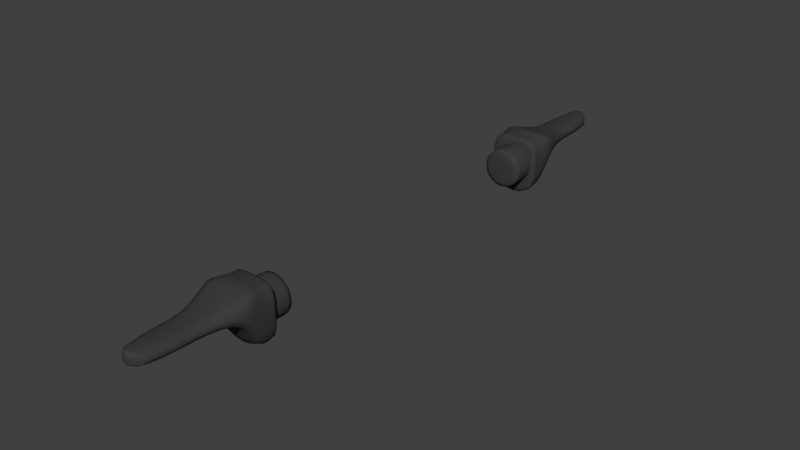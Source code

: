 # Source: mounting_system-2.blend  (saved by Blender 2.77.0; exported with 4.5.12 LTS)
import bpy
from mathutils import Matrix  # noqa: F401  (used for matrix-valued properties, if any)

bpy.ops.wm.read_factory_settings(use_empty=True)
scene = bpy.context.scene
scene.name = 'Scene'

# ---- collections
col_collection_1 = bpy.data.collections.new('Collection 1'); scene.collection.children.link(col_collection_1)

# ---- materials (node trees are filled in below, after node groups)
mat_material = bpy.data.materials.new('Material')
mat_material.alpha_threshold = 0.0
mat_material.use_transparent_shadow = False
mat_material.diffuse_color = (0.05222, 0.04886, 0.04629, 1.0)
mat_material.roughness = 0.5
mat_material.specular_intensity = 1.0

# ---- material node trees

# ---- world
world_world = bpy.data.worlds.new('World'); scene.world = world_world
world_world.color = (0.05088, 0.05088, 0.05088)
world_world.use_sun_shadow = False
world_world.sun_shadow_jitter_overblur = 0.0
world_world.cycles.sampling_method = 'MANUAL'

# ---- meshes
me_cube_003 = bpy.data.meshes.new('Cube.003')
me_cube_003.from_pydata([(-0.163, -0.02778, -0.163), (-0.163, -0.02778, 0.163), (-0.163, -0.1239, -0.163), (-0.163, -0.1239, 0.163), (0.163, -0.02778, -0.163), (0.163, -0.02778, 0.163), (0.163, -0.1239, -0.163), (0.163, -0.1239, 0.163), (-0.1739, -0.1935, -0.06247), (-0.1739, -0.1935, 0.1821), (0.1739, -0.1935, -0.06247), (0.1739, -0.1935, 0.1821), (-0.163, -0.02778, 0.0), (-0.163, -0.1239, 0.0), (0.163, -0.1239, 0.0), (0.163, -0.02778, 0.0), (-0.1739, -0.1935, 0.1005), (0.1739, -0.1935, 0.1005), (-0.163, -0.2828, 0.02423), (0.163, -0.2828, 0.02423), (-0.163, -0.2828, 0.1413), (0.163, -0.2828, 0.1413), (-0.07726, -0.8091, 0.02747), (0.07726, -0.8091, 0.02747), (-0.07726, -0.8091, 0.1009), (0.07726, -0.8091, 0.1009), (0.1074, -0.5928, 0.1009), (-0.1074, -0.5928, 0.1009), (0.1074, -0.5928, 0.02747), (-0.1074, -0.5928, 0.02747), (-0.1053, -0.4434, 0.1009), (0.1053, -0.4434, 0.1009), (0.1053, -0.4434, 0.02747), (-0.1053, -0.4434, 0.02747), (0.004347, -0.08218, 0.129), (0.004347, 0.1154, 0.129), (0.05512, -0.08218, 0.1189), (0.05512, 0.1154, 0.1189), (0.09817, -0.08218, 0.0901), (0.09817, 0.1154, 0.0901), (0.1269, -0.08218, 0.04706), (0.1269, 0.1154, 0.04706), (0.137, -0.08218, -0.003717), (0.137, 0.1154, -0.003717), (0.1269, -0.08218, -0.05449), (0.1269, 0.1154, -0.05449), (0.09817, -0.08218, -0.09754), (0.09817, 0.1154, -0.09754), (0.05512, -0.08218, -0.1263), (0.05512, 0.1154, -0.1263), (0.004347, -0.08218, -0.1364), (0.004347, 0.1154, -0.1364), (-0.04643, -0.08218, -0.1263), (-0.04643, 0.1154, -0.1263), (-0.08947, -0.08218, -0.09754), (-0.08947, 0.1154, -0.09754), (-0.1182, -0.08218, -0.05449), (-0.1182, 0.1154, -0.05449), (-0.1283, -0.08218, -0.003717), (-0.1283, 0.1154, -0.003717), (-0.1182, -0.08218, 0.04706), (-0.1182, 0.1154, 0.04706), (-0.08947, -0.08218, 0.0901), (-0.08947, 0.1154, 0.0901), (-0.04643, -0.08218, 0.1189), (-0.04643, 0.1154, 0.1189), (-0.03765, -0.3985, 0.05039), (-0.03765, -0.3985, 0.01111), (-0.03765, -0.3721, 0.05039), (-0.03765, -0.3721, 0.01111), (0.0333, -0.3721, 0.01111), (0.0333, -0.3721, 0.05039), (0.0333, -0.3985, 0.01111), (0.0333, -0.3985, 0.05039), (-0.03765, -0.7224, 0.05039), (-0.03765, -0.7224, 0.01111), (-0.03765, -0.6961, 0.05039), (-0.03765, -0.6961, 0.01111), (0.0333, -0.6961, 0.01111), (0.0333, -0.6961, 0.05039), (0.0333, -0.7224, 0.01111), (0.0333, -0.7224, 0.05039), (-0.05432, -0.115, 0.1767), (0.05432, -0.115, 0.1767), (0.05432, -0.1458, -0.2195), (-0.05432, -0.1458, -0.2195), (0.05432, -0.02791, 0.1767), (-0.05432, -0.02791, 0.1767), (-0.05432, -0.02779, -0.2195), (0.05432, -0.02779, -0.2195), (-0.05797, -0.169, 0.1958), (0.05797, -0.169, 0.1958), (0.05797, -0.2088, -0.04869), (-0.05797, -0.2088, -0.04869), (-0.05432, -0.02779, 0.01378), (0.05432, -0.02779, 0.01378), (0.05432, -0.2898, 0.03801), (-0.05432, -0.2898, 0.03801), (0.05432, -0.2821, 0.1428), (-0.05432, -0.2821, 0.1428), (0.02575, -0.875, 0.04125), (-0.02575, -0.875, 0.04125), (0.02575, -0.875, 0.1146), (-0.02575, -0.875, 0.1146), (-0.0358, -0.5707, 0.04125), (0.0358, -0.5707, 0.04125), (0.0358, -0.5707, 0.1146), (-0.0358, -0.5707, 0.1146), (0.0351, -0.4354, 0.1146), (-0.0351, -0.4354, 0.1146), (-0.0351, -0.4354, 0.04125), (0.0351, -0.4354, 0.04125), (0.004347, 0.1083, 0.129), (0.05512, 0.1083, 0.1189), (0.09817, 0.1083, 0.0901), (0.1269, 0.1083, 0.04706), (0.137, 0.1083, -0.003717), (0.1269, 0.1083, -0.05449), (0.09817, 0.1083, -0.09754), (0.05512, 0.1083, -0.1263), (0.004347, 0.1083, -0.1364), (-0.04643, 0.1083, -0.1263), (-0.08947, 0.1083, -0.09754), (-0.1182, 0.1083, -0.05449), (-0.1283, 0.1083, -0.003717), (-0.1182, 0.1083, 0.04706), (-0.08947, 0.1083, 0.0901), (-0.04643, 0.1083, 0.1189), (0.05512, -0.07123, 0.1189), (0.09817, -0.07123, 0.0901), (0.1269, -0.07123, 0.04706), (0.137, -0.07123, -0.003717), (0.1269, -0.07123, -0.05449), (0.09817, -0.07123, -0.09754), (0.05512, -0.07123, -0.1263), (0.004347, -0.07123, -0.1364), (-0.04643, -0.07123, -0.1263), (-0.08947, -0.07123, -0.09754), (-0.1182, -0.07123, -0.05449), (-0.1283, -0.07123, -0.003717), (-0.1182, -0.07123, 0.04706), (-0.08947, -0.07123, 0.0901), (-0.04643, -0.07123, 0.1189), (0.004347, -0.07123, 0.129), (0.07785, -0.7985, 0.1009), (0.07785, -0.7985, 0.02747), (-0.07785, -0.7985, 0.02747), (-0.07785, -0.7985, 0.1009), (0.02595, -0.8601, 0.04125), (-0.02595, -0.8601, 0.04125), (-0.02595, -0.8601, 0.1146), (0.02595, -0.8601, 0.1146), (-0.163, -0.04024, 0.163), (-0.163, -0.04024, -0.163), (0.163, -0.04024, 0.163), (0.163, -0.04024, -0.163), (0.163, -0.04024, 0.0), (-0.163, -0.04024, 0.0), (0.05432, -0.0392, 0.1767), (-0.05432, -0.0392, 0.1767), (-0.05432, -0.04309, -0.2195), (0.05432, -0.04309, -0.2195), (-0.09927, -0.7139, 0.1009), (0.09927, -0.7139, 0.1009), (0.09927, -0.7139, 0.02747), (-0.09927, -0.7139, 0.02747), (0.03309, -0.7412, 0.04125), (-0.03309, -0.7412, 0.04125), (-0.03309, -0.7412, 0.1146), (0.03309, -0.7412, 0.1146)], [], [(157, 153, 2, 13), (14, 17, 10, 6), (156, 155, 4, 15), (94, 88, 0, 12), (161, 155, 6, 84), (159, 152, 3, 82), (85, 93, 8, 2), (83, 91, 11, 7), (13, 16, 9, 3), (2, 8, 16, 13), (87, 94, 12, 1), (154, 156, 15, 5), (7, 11, 17, 14), (152, 157, 13, 3), (151, 102, 25, 144), (17, 21, 19, 10), (8, 18, 20, 16), (93, 97, 18, 8), (102, 100, 23, 25), (144, 25, 23, 145), (149, 101, 22, 146), (146, 22, 24, 147), (33, 29, 27, 30), (110, 104, 29, 33), (31, 26, 28, 32), (108, 106, 26, 31), (98, 108, 31, 21), (21, 31, 32, 19), (97, 110, 33, 18), (18, 33, 30, 20), (112, 113, 37, 35), (113, 114, 39, 37), (114, 115, 41, 39), (115, 116, 43, 41), (116, 117, 45, 43), (117, 118, 47, 45), (118, 119, 49, 47), (119, 120, 51, 49), (120, 121, 53, 51), (121, 122, 55, 53), (122, 123, 57, 55), (123, 124, 59, 57), (124, 125, 61, 59), (125, 126, 63, 61), (37, 39, 41, 43, 45, 47, 49, 51, 53, 55, 57, 59, 61, 63, 65, 35), (126, 127, 65, 63), (127, 112, 35, 65), (34, 64, 62, 60, 58, 56, 54, 52, 50, 48, 46, 44, 42, 40, 38, 36), (68, 69, 67, 66), (66, 67, 72, 73), (73, 72, 70, 71), (71, 70, 69, 68), (69, 70, 72, 67), (71, 68, 66, 73), (76, 77, 75, 74), (74, 75, 80, 81), (81, 80, 78, 79), (79, 78, 77, 76), (77, 78, 80, 75), (79, 76, 74, 81), (19, 32, 111, 96), (96, 111, 110, 97), (20, 30, 109, 99), (99, 109, 108, 98), (30, 27, 107, 109), (109, 107, 106, 108), (32, 28, 105, 111), (111, 105, 104, 110), (145, 23, 100, 148), (148, 100, 101, 149), (24, 22, 101, 103), (103, 101, 100, 102), (10, 19, 96, 92), (92, 96, 97, 93), (147, 24, 103, 150), (150, 103, 102, 151), (90, 99, 98, 91), (5, 15, 95, 86), (86, 95, 94, 87), (3, 9, 90, 82), (82, 90, 91, 83), (6, 10, 92, 84), (84, 92, 93, 85), (154, 158, 83, 7), (158, 159, 82, 83), (153, 160, 85, 2), (160, 161, 84, 85), (15, 4, 89, 95), (95, 89, 88, 94), (142, 143, 112, 127), (141, 142, 127, 126), (140, 141, 126, 125), (139, 140, 125, 124), (138, 139, 124, 123), (137, 138, 123, 122), (136, 137, 122, 121), (135, 136, 121, 120), (134, 135, 120, 119), (133, 134, 119, 118), (132, 133, 118, 117), (131, 132, 117, 116), (130, 131, 116, 115), (129, 130, 115, 114), (128, 129, 114, 113), (143, 128, 113, 112), (34, 36, 128, 143), (36, 38, 129, 128), (38, 40, 130, 129), (40, 42, 131, 130), (42, 44, 132, 131), (44, 46, 133, 132), (46, 48, 134, 133), (48, 50, 135, 134), (50, 52, 136, 135), (52, 54, 137, 136), (54, 56, 138, 137), (56, 58, 139, 138), (58, 60, 140, 139), (60, 62, 141, 140), (62, 64, 142, 141), (64, 34, 143, 142), (168, 150, 151, 169), (162, 147, 150, 168), (166, 148, 149, 167), (164, 145, 148, 166), (165, 146, 147, 162), (167, 149, 146, 165), (163, 144, 145, 164), (169, 151, 144, 163), (88, 89, 161, 160), (0, 88, 160, 153), (86, 87, 159, 158), (5, 86, 158, 154), (1, 12, 157, 152), (7, 14, 156, 154), (87, 1, 152, 159), (89, 4, 155, 161), (14, 6, 155, 156), (12, 0, 153, 157), (106, 169, 163, 26), (26, 163, 164, 28), (104, 167, 165, 29), (29, 165, 162, 27), (28, 164, 166, 105), (105, 166, 167, 104), (27, 162, 168, 107), (107, 168, 169, 106), (99, 90, 9, 20), (9, 16, 20), (91, 98, 21, 11), (17, 11, 21)])
me_cube_003.polygons.foreach_set('use_smooth', [True] * 151)
me_cube_003.materials.append(mat_material)
me_cube_003.use_remesh_preserve_volume = False
me_cube_003.use_remesh_preserve_attributes = False
me_cube_003.use_mirror_vertex_groups = False
me_cube_003.update()
me_cube = bpy.data.meshes.new('Cube')
me_cube.from_pydata([(-0.163, 0.02778, -0.163), (-0.163, 0.02778, 0.163), (-0.163, 0.1239, -0.163), (-0.163, 0.1239, 0.163), (0.163, 0.02778, -0.163), (0.163, 0.02778, 0.163), (0.163, 0.1239, -0.163), (0.163, 0.1239, 0.163), (-0.1739, 0.1935, -0.06247), (-0.1739, 0.1935, 0.1821), (0.1739, 0.1935, -0.06247), (0.1739, 0.1935, 0.1821), (-0.163, 0.02778, 0.0), (-0.163, 0.1239, 0.0), (0.163, 0.1239, 0.0), (0.163, 0.02778, 0.0), (-0.1739, 0.1935, 0.1005), (0.1739, 0.1935, 0.1005), (-0.163, 0.2828, 0.02423), (0.163, 0.2828, 0.02423), (-0.163, 0.2828, 0.1413), (0.163, 0.2828, 0.1413), (-0.07726, 0.8091, 0.02747), (0.07726, 0.8091, 0.02747), (-0.07726, 0.8091, 0.1009), (0.07726, 0.8091, 0.1009), (0.1074, 0.5928, 0.1009), (-0.1074, 0.5928, 0.1009), (0.1074, 0.5928, 0.02747), (-0.1074, 0.5928, 0.02747), (-0.1053, 0.4434, 0.1009), (0.1053, 0.4434, 0.1009), (0.1053, 0.4434, 0.02747), (-0.1053, 0.4434, 0.02747), (0.004347, 0.08218, 0.129), (0.004347, -0.1154, 0.129), (0.05512, 0.08218, 0.1189), (0.05512, -0.1154, 0.1189), (0.09817, 0.08218, 0.0901), (0.09817, -0.1154, 0.0901), (0.1269, 0.08218, 0.04706), (0.1269, -0.1154, 0.04706), (0.137, 0.08218, -0.003717), (0.137, -0.1154, -0.003717), (0.1269, 0.08218, -0.05449), (0.1269, -0.1154, -0.05449), (0.09817, 0.08218, -0.09754), (0.09817, -0.1154, -0.09754), (0.05512, 0.08218, -0.1263), (0.05512, -0.1154, -0.1263), (0.004347, 0.08218, -0.1364), (0.004347, -0.1154, -0.1364), (-0.04643, 0.08218, -0.1263), (-0.04643, -0.1154, -0.1263), (-0.08947, 0.08218, -0.09754), (-0.08947, -0.1154, -0.09754), (-0.1182, 0.08218, -0.05449), (-0.1182, -0.1154, -0.05449), (-0.1283, 0.08218, -0.003717), (-0.1283, -0.1154, -0.003717), (-0.1182, 0.08218, 0.04706), (-0.1182, -0.1154, 0.04706), (-0.08947, 0.08218, 0.0901), (-0.08947, -0.1154, 0.0901), (-0.04643, 0.08218, 0.1189), (-0.04643, -0.1154, 0.1189), (-0.03765, 0.3985, 0.05039), (-0.03765, 0.3985, 0.01111), (-0.03765, 0.3721, 0.05039), (-0.03765, 0.3721, 0.01111), (0.0333, 0.3721, 0.01111), (0.0333, 0.3721, 0.05039), (0.0333, 0.3985, 0.01111), (0.0333, 0.3985, 0.05039), (-0.03765, 0.7224, 0.05039), (-0.03765, 0.7224, 0.01111), (-0.03765, 0.6961, 0.05039), (-0.03765, 0.6961, 0.01111), (0.0333, 0.6961, 0.01111), (0.0333, 0.6961, 0.05039), (0.0333, 0.7224, 0.01111), (0.0333, 0.7224, 0.05039), (-0.05432, 0.115, 0.1767), (0.05432, 0.115, 0.1767), (0.05432, 0.1458, -0.2195), (-0.05432, 0.1458, -0.2195), (0.05432, 0.02791, 0.1767), (-0.05432, 0.02791, 0.1767), (-0.05432, 0.02779, -0.2195), (0.05432, 0.02779, -0.2195), (-0.05797, 0.169, 0.1958), (0.05797, 0.169, 0.1958), (0.05797, 0.2088, -0.04869), (-0.05797, 0.2088, -0.04869), (-0.05432, 0.02779, 0.01378), (0.05432, 0.02779, 0.01378), (0.05432, 0.2898, 0.03801), (-0.05432, 0.2898, 0.03801), (0.05432, 0.2821, 0.1428), (-0.05432, 0.2821, 0.1428), (0.02575, 0.875, 0.04125), (-0.02575, 0.875, 0.04125), (0.02575, 0.875, 0.1146), (-0.02575, 0.875, 0.1146), (-0.0358, 0.5707, 0.04125), (0.0358, 0.5707, 0.04125), (0.0358, 0.5707, 0.1146), (-0.0358, 0.5707, 0.1146), (0.0351, 0.4354, 0.1146), (-0.0351, 0.4354, 0.1146), (-0.0351, 0.4354, 0.04125), (0.0351, 0.4354, 0.04125), (0.004347, -0.1083, 0.129), (0.05512, -0.1083, 0.1189), (0.09817, -0.1083, 0.0901), (0.1269, -0.1083, 0.04706), (0.137, -0.1083, -0.003717), (0.1269, -0.1083, -0.05449), (0.09817, -0.1083, -0.09754), (0.05512, -0.1083, -0.1263), (0.004347, -0.1083, -0.1364), (-0.04643, -0.1083, -0.1263), (-0.08947, -0.1083, -0.09754), (-0.1182, -0.1083, -0.05449), (-0.1283, -0.1083, -0.003717), (-0.1182, -0.1083, 0.04706), (-0.08947, -0.1083, 0.0901), (-0.04643, -0.1083, 0.1189), (0.05512, 0.07123, 0.1189), (0.09817, 0.07123, 0.0901), (0.1269, 0.07123, 0.04706), (0.137, 0.07123, -0.003717), (0.1269, 0.07123, -0.05449), (0.09817, 0.07123, -0.09754), (0.05512, 0.07123, -0.1263), (0.004347, 0.07123, -0.1364), (-0.04643, 0.07123, -0.1263), (-0.08947, 0.07123, -0.09754), (-0.1182, 0.07123, -0.05449), (-0.1283, 0.07123, -0.003717), (-0.1182, 0.07123, 0.04706), (-0.08947, 0.07123, 0.0901), (-0.04643, 0.07123, 0.1189), (0.004347, 0.07123, 0.129), (0.07785, 0.7985, 0.1009), (0.07785, 0.7985, 0.02747), (-0.07785, 0.7985, 0.02747), (-0.07785, 0.7985, 0.1009), (0.02595, 0.8601, 0.04125), (-0.02595, 0.8601, 0.04125), (-0.02595, 0.8601, 0.1146), (0.02595, 0.8601, 0.1146), (-0.163, 0.04024, 0.163), (-0.163, 0.04024, -0.163), (0.163, 0.04024, 0.163), (0.163, 0.04024, -0.163), (0.163, 0.04024, 0.0), (-0.163, 0.04024, 0.0), (0.05432, 0.0392, 0.1767), (-0.05432, 0.0392, 0.1767), (-0.05432, 0.04309, -0.2195), (0.05432, 0.04309, -0.2195), (-0.09927, 0.7139, 0.1009), (0.09927, 0.7139, 0.1009), (0.09927, 0.7139, 0.02747), (-0.09927, 0.7139, 0.02747), (0.03309, 0.7412, 0.04125), (-0.03309, 0.7412, 0.04125), (-0.03309, 0.7412, 0.1146), (0.03309, 0.7412, 0.1146)], [], [(157, 13, 2, 153), (14, 6, 10, 17), (156, 15, 4, 155), (94, 12, 0, 88), (161, 84, 6, 155), (159, 82, 3, 152), (85, 2, 8, 93), (83, 7, 11, 91), (13, 3, 9, 16), (2, 13, 16, 8), (87, 1, 12, 94), (154, 5, 15, 156), (7, 14, 17, 11), (152, 3, 13, 157), (151, 144, 25, 102), (17, 10, 19, 21), (8, 16, 20, 18), (93, 8, 18, 97), (102, 25, 23, 100), (144, 145, 23, 25), (149, 146, 22, 101), (146, 147, 24, 22), (33, 30, 27, 29), (110, 33, 29, 104), (31, 32, 28, 26), (108, 31, 26, 106), (98, 21, 31, 108), (21, 19, 32, 31), (97, 18, 33, 110), (18, 20, 30, 33), (112, 35, 37, 113), (113, 37, 39, 114), (114, 39, 41, 115), (115, 41, 43, 116), (116, 43, 45, 117), (117, 45, 47, 118), (118, 47, 49, 119), (119, 49, 51, 120), (120, 51, 53, 121), (121, 53, 55, 122), (122, 55, 57, 123), (123, 57, 59, 124), (124, 59, 61, 125), (125, 61, 63, 126), (37, 35, 65, 63, 61, 59, 57, 55, 53, 51, 49, 47, 45, 43, 41, 39), (126, 63, 65, 127), (127, 65, 35, 112), (34, 36, 38, 40, 42, 44, 46, 48, 50, 52, 54, 56, 58, 60, 62, 64), (68, 66, 67, 69), (66, 73, 72, 67), (73, 71, 70, 72), (71, 68, 69, 70), (69, 67, 72, 70), (71, 73, 66, 68), (76, 74, 75, 77), (74, 81, 80, 75), (81, 79, 78, 80), (79, 76, 77, 78), (77, 75, 80, 78), (79, 81, 74, 76), (19, 96, 111, 32), (96, 97, 110, 111), (20, 99, 109, 30), (99, 98, 108, 109), (30, 109, 107, 27), (109, 108, 106, 107), (32, 111, 105, 28), (111, 110, 104, 105), (145, 148, 100, 23), (148, 149, 101, 100), (24, 103, 101, 22), (103, 102, 100, 101), (10, 92, 96, 19), (92, 93, 97, 96), (147, 150, 103, 24), (150, 151, 102, 103), (90, 91, 98, 99), (5, 86, 95, 15), (86, 87, 94, 95), (3, 82, 90, 9), (82, 83, 91, 90), (6, 84, 92, 10), (84, 85, 93, 92), (154, 7, 83, 158), (158, 83, 82, 159), (153, 2, 85, 160), (160, 85, 84, 161), (15, 95, 89, 4), (95, 94, 88, 89), (142, 127, 112, 143), (141, 126, 127, 142), (140, 125, 126, 141), (139, 124, 125, 140), (138, 123, 124, 139), (137, 122, 123, 138), (136, 121, 122, 137), (135, 120, 121, 136), (134, 119, 120, 135), (133, 118, 119, 134), (132, 117, 118, 133), (131, 116, 117, 132), (130, 115, 116, 131), (129, 114, 115, 130), (128, 113, 114, 129), (143, 112, 113, 128), (34, 143, 128, 36), (36, 128, 129, 38), (38, 129, 130, 40), (40, 130, 131, 42), (42, 131, 132, 44), (44, 132, 133, 46), (46, 133, 134, 48), (48, 134, 135, 50), (50, 135, 136, 52), (52, 136, 137, 54), (54, 137, 138, 56), (56, 138, 139, 58), (58, 139, 140, 60), (60, 140, 141, 62), (62, 141, 142, 64), (64, 142, 143, 34), (168, 169, 151, 150), (162, 168, 150, 147), (166, 167, 149, 148), (164, 166, 148, 145), (165, 162, 147, 146), (167, 165, 146, 149), (163, 164, 145, 144), (169, 163, 144, 151), (88, 160, 161, 89), (0, 153, 160, 88), (86, 158, 159, 87), (5, 154, 158, 86), (1, 152, 157, 12), (7, 154, 156, 14), (87, 159, 152, 1), (89, 161, 155, 4), (14, 156, 155, 6), (12, 157, 153, 0), (106, 26, 163, 169), (26, 28, 164, 163), (104, 29, 165, 167), (29, 27, 162, 165), (28, 105, 166, 164), (105, 104, 167, 166), (27, 107, 168, 162), (107, 106, 169, 168), (99, 20, 9, 90), (9, 20, 16), (91, 11, 21, 98), (17, 21, 11)])
me_cube.polygons.foreach_set('use_smooth', [True] * 151)
me_cube.materials.append(mat_material)
me_cube.use_remesh_preserve_volume = False
me_cube.use_remesh_preserve_attributes = False
me_cube.use_mirror_vertex_groups = False
me_cube.update()

# ---- objects
ob_cube_001 = bpy.data.objects.new('Cube.001', me_cube_003)
ob_cube = bpy.data.objects.new('Cube', me_cube)

# ---- transforms, parenting, visibility, modifiers, constraints
ob_cube_001.location = (-0.7318, -1.157, 1.567)
ob_cube_001.lineart.crease_threshold = 0.0
_m = ob_cube_001.modifiers.new('Subsurf', 'SUBSURF')
_m.uv_smooth = 'PRESERVE_CORNERS'
_m.quality = 1
_m.render_levels = 1
_m.show_only_control_edges = False
ob_cube.location = (-0.7318, 1.153, 1.567)
ob_cube.lineart.crease_threshold = 0.0
_m = ob_cube.modifiers.new('Subsurf', 'SUBSURF')
_m.uv_smooth = 'PRESERVE_CORNERS'
_m.quality = 1
_m.render_levels = 1
_m.show_only_control_edges = False

# ---- collection membership
col_collection_1.objects.link(ob_cube_001)
col_collection_1.objects.link(ob_cube)

# ---- scene / render settings (as saved in the file)
scene.frame_start = 1; scene.frame_end = 250; scene.frame_set(1)
scene.render.engine = 'BLENDER_EEVEE_NEXT'
scene.render.resolution_percentage = 50
scene.render.dither_intensity = 0.0
scene.cycles.use_denoising = False
scene.cycles.samples = 128
scene.cycles.sampling_pattern = 'TABULATED_SOBOL'
scene.cycles.light_sampling_threshold = 0.0
scene.cycles.use_adaptive_sampling = False
scene.cycles.use_light_tree = False
scene.cycles.blur_glossy = 0.0
scene.cycles.sample_clamp_indirect = 0.0
scene.view_settings.view_transform = 'Standard'
bpy.context.view_layer.update()

# ---- added for rendering (the .blend has no active camera and no usable light): camera, sun
cam_auto = bpy.data.cameras.new('AutoCamera')
cam_auto.lens = 50.0
cam_auto.sensor_width = 36.0
cam_auto.clip_end = 1000.0
ob_auto_camera = bpy.data.objects.new('AutoCamera', cam_auto)
scene.collection.objects.link(ob_auto_camera)
ob_auto_camera.location = (3.05721, -4.54889, 4.58683)
ob_auto_camera.rotation_euler = (1.09748, -7.21219e-08, 0.694738)
scene.camera = ob_auto_camera
light_auto_sun = bpy.data.lights.new('AutoSun', 'SUN')
light_auto_sun.energy = 3.0
light_auto_sun.angle = 0.0523599
ob_auto_sun = bpy.data.objects.new('AutoSun', light_auto_sun)
scene.collection.objects.link(ob_auto_sun)
ob_auto_sun.rotation_euler = (0.872665, 0.174533, 0.523599)
bpy.context.view_layer.update()
